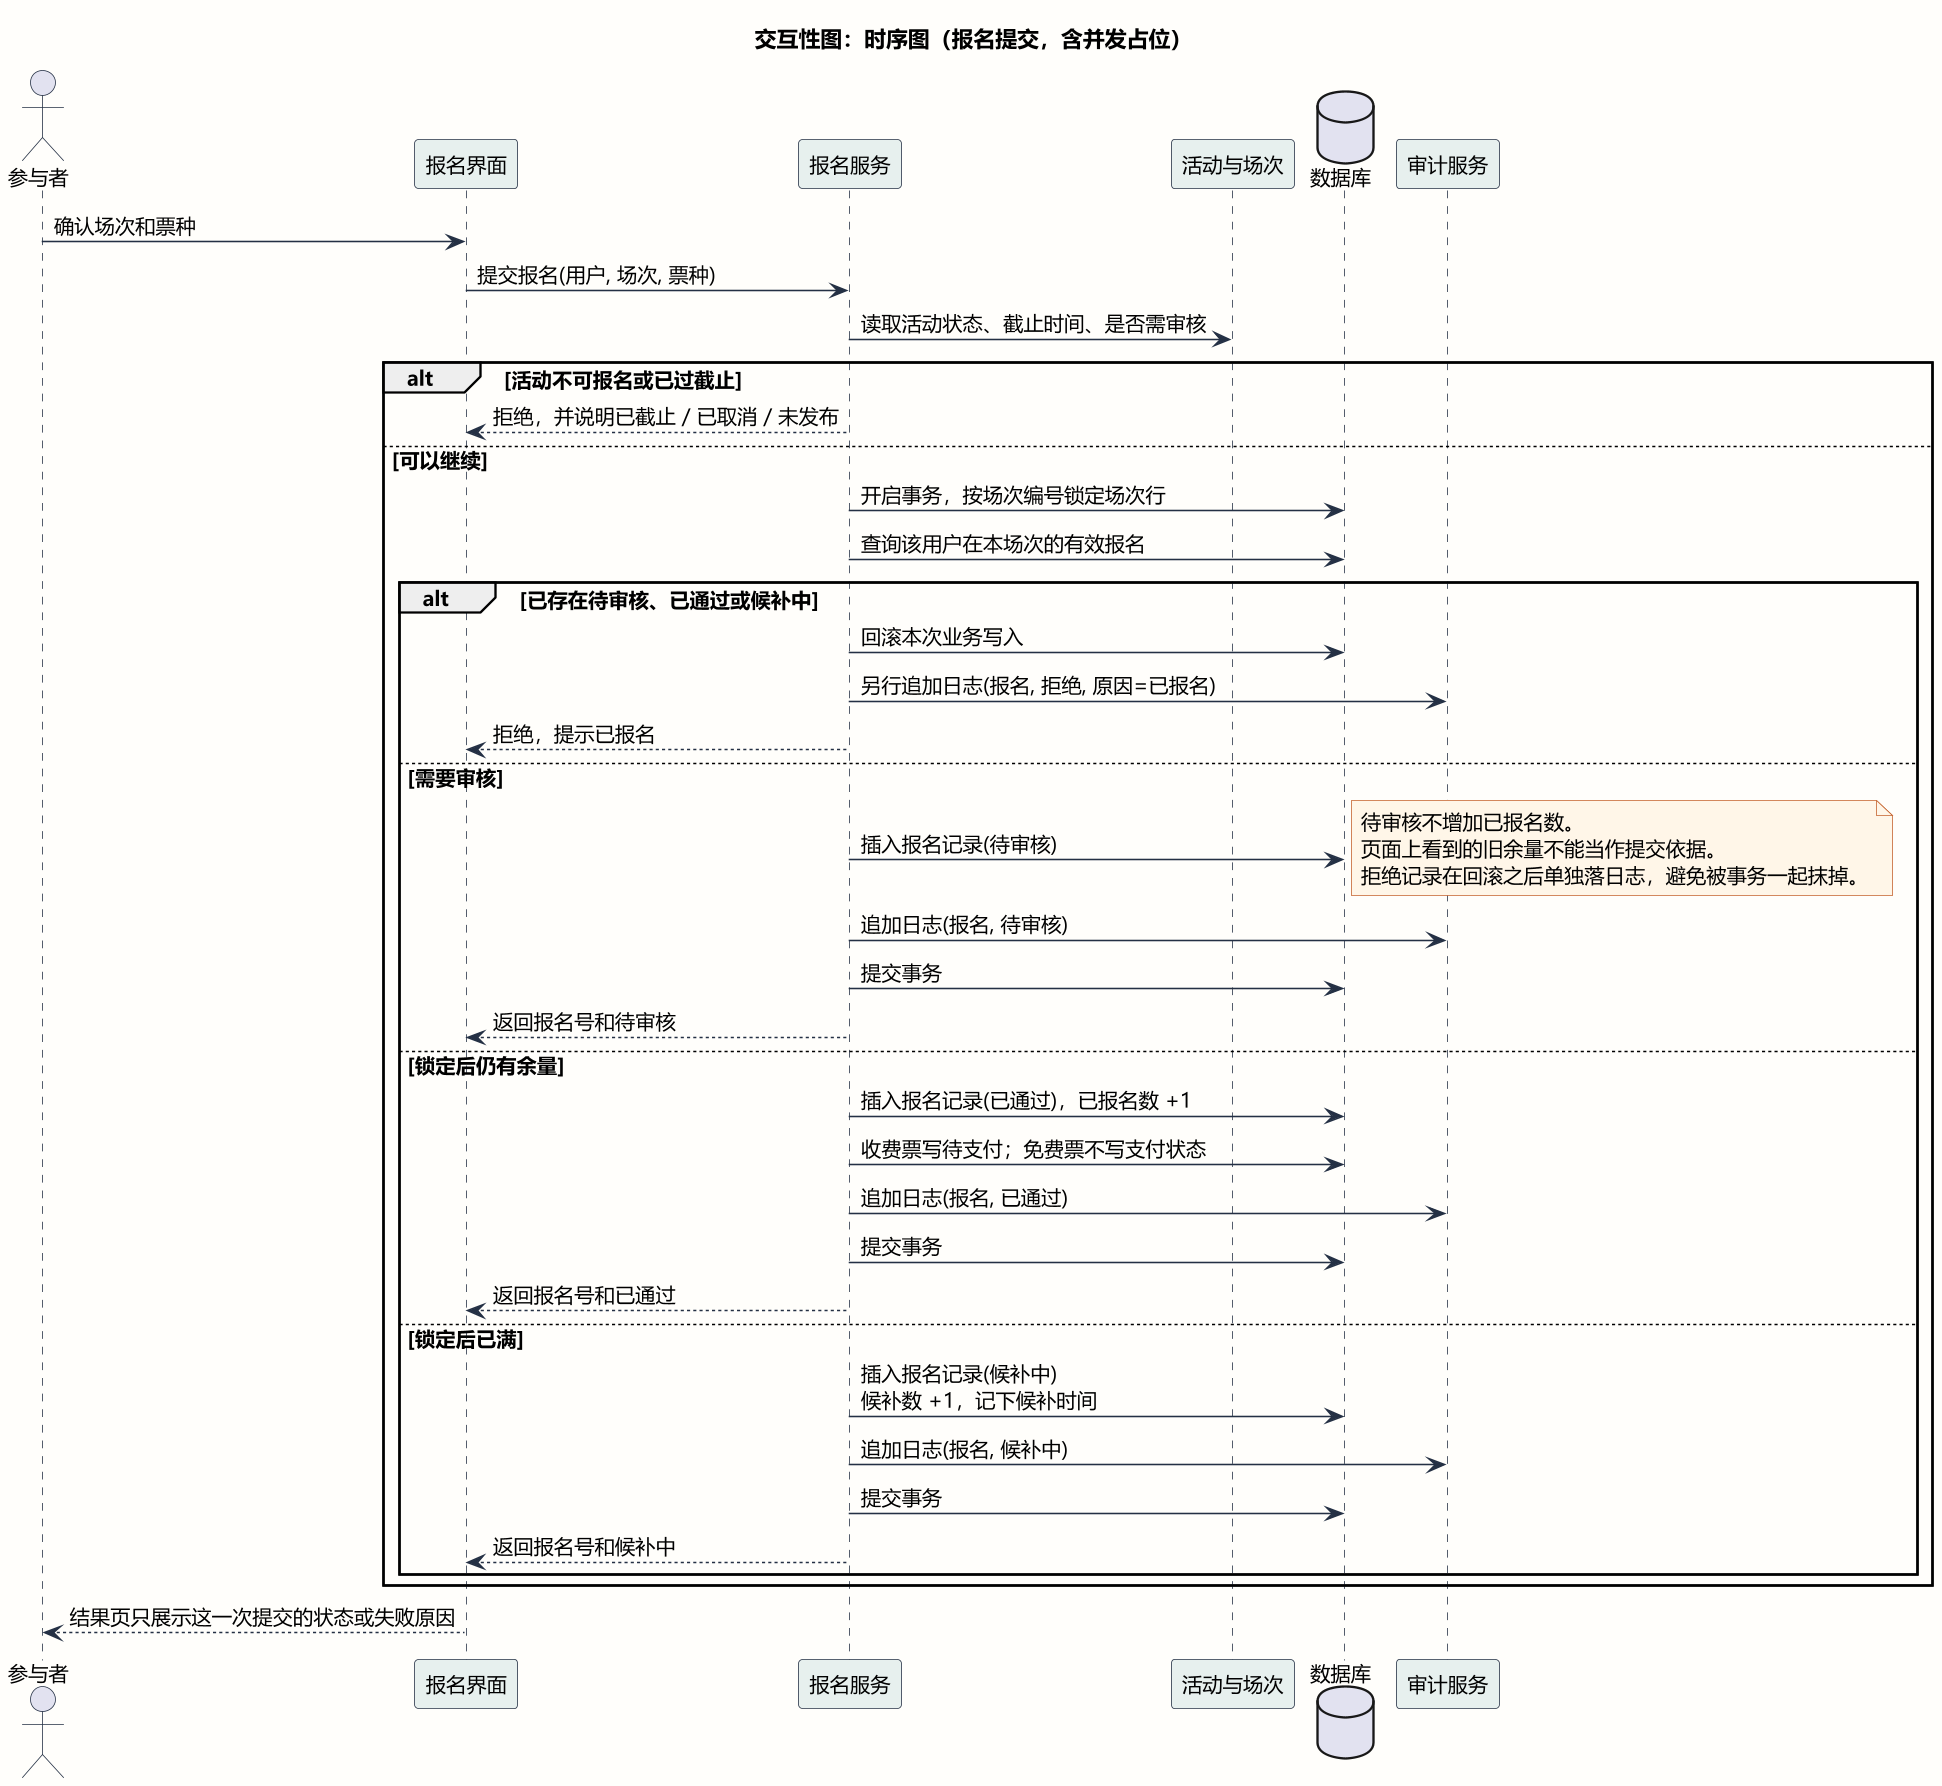

The diagram above was rendered by PlantUML. Its source (embedded in the PNG):
@startuml UML时序图-报名提交
title 交互性图：时序图（报名提交，含并发占位）

skinparam shadowing false
skinparam dpi 150
skinparam defaultFontName Microsoft YaHei
skinparam defaultFontSize 13
skinparam backgroundColor #FFFEFB
skinparam ArrowColor #243044
skinparam SequenceLifeLineBorderColor #243044
skinparam SequenceParticipantBorderColor #243044
skinparam SequenceParticipantBackgroundColor #E7F0EE
skinparam SequenceActorBorderColor #243044
skinparam SequenceBoxBorderColor #C4622D
skinparam SequenceBoxBackgroundColor #FFF6E8
skinparam NoteBackgroundColor #FFF6E8
skinparam NoteBorderColor #C4622D

actor 参与者
participant "报名界面" as UI
participant "报名服务" as S
participant "活动与场次" as E
database "数据库" as DB
participant "审计服务" as A

参与者 -> UI : 确认场次和票种
UI -> S : 提交报名(用户, 场次, 票种)
S -> E : 读取活动状态、截止时间、是否需审核
alt 活动不可报名或已过截止
  S --> UI : 拒绝，并说明已截止 / 已取消 / 未发布
else 可以继续
  S -> DB : 开启事务，按场次编号锁定场次行
  S -> DB : 查询该用户在本场次的有效报名
  alt 已存在待审核、已通过或候补中
    S -> DB : 回滚本次业务写入
    S -> A : 另行追加日志(报名, 拒绝, 原因=已报名)
    S --> UI : 拒绝，提示已报名
  else 需要审核
    S -> DB : 插入报名记录(待审核)
    note right
      待审核不增加已报名数。
      页面上看到的旧余量不能当作提交依据。
      拒绝记录在回滚之后单独落日志，避免被事务一起抹掉。
    end note
    S -> A : 追加日志(报名, 待审核)
    S -> DB : 提交事务
    S --> UI : 返回报名号和待审核
  else 锁定后仍有余量
    S -> DB : 插入报名记录(已通过)，已报名数 +1
    S -> DB : 收费票写待支付；免费票不写支付状态
    S -> A : 追加日志(报名, 已通过)
    S -> DB : 提交事务
    S --> UI : 返回报名号和已通过
  else 锁定后已满
    S -> DB : 插入报名记录(候补中)\n候补数 +1，记下候补时间
    S -> A : 追加日志(报名, 候补中)
    S -> DB : 提交事务
    S --> UI : 返回报名号和候补中
  end
end
UI --> 参与者 : 结果页只展示这一次提交的状态或失败原因
@enduml